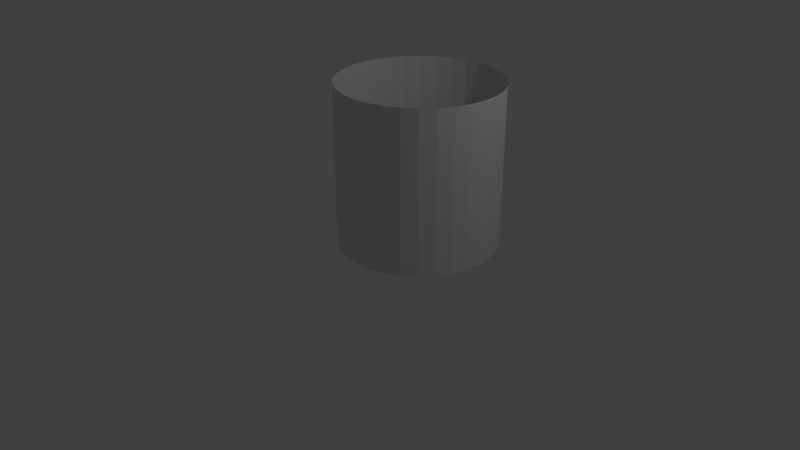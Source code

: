 # Source: tutorial.blend  (saved by Blender 2.78.0; exported with 4.5.12 LTS)
import bpy
from mathutils import Matrix  # noqa: F401  (used for matrix-valued properties, if any)

bpy.ops.wm.read_factory_settings(use_empty=True)
scene = bpy.context.scene
scene.name = 'Scene'

# ---- collections
col_collection_1 = bpy.data.collections.new('Collection 1'); scene.collection.children.link(col_collection_1)

# ---- world
world_world = bpy.data.worlds.new('World'); scene.world = world_world
world_world.color = (0.05088, 0.05088, 0.05088)
world_world.use_sun_shadow = False
world_world.sun_shadow_jitter_overblur = 0.0
world_world.cycles.sampling_method = 'MANUAL'

# ---- cameras
cam_camera = bpy.data.cameras.new('Camera')
cam_camera.clip_end = 100.0
cam_camera.lens = 35.0
cam_camera.sensor_width = 32.0
cam_camera.sensor_height = 18.0
cam_camera.ortho_scale = 7.314
cam_camera.dof.focus_distance = 0.0
cam_camera.dof.aperture_fstop = 128.0

# ---- lights
light_lamp = bpy.data.lights.new('Lamp', 'POINT')
light_lamp.transmission_factor = 0.0
light_lamp.cutoff_distance = 30.0
light_lamp.energy = 100.0
light_lamp.shadow_buffer_clip_start = 1.001
light_lamp.shadow_soft_size = 0.1
light_lamp.shadow_maximum_resolution = 0.006
light_lamp.use_absolute_resolution = True

# ---- meshes
me_cylinder = bpy.data.meshes.new('Cylinder')
me_cylinder.from_pydata([(0.6623, 1.372, -0.5491), (0.6623, 1.372, 1.451), (0.8574, 1.353, -0.5491), (0.8574, 1.353, 1.451), (1.045, 1.296, -0.5491), (1.045, 1.296, 1.451), (1.218, 1.204, -0.5491), (1.218, 1.204, 1.451), (1.369, 1.079, -0.5491), (1.369, 1.079, 1.451), (1.494, 0.9278, -0.5491), (1.494, 0.9278, 1.451), (1.586, 0.7549, -0.5491), (1.586, 0.7549, 1.451), (1.643, 0.5673, -0.5491), (1.643, 0.5673, 1.451), (1.662, 0.3723, -0.5491), (1.662, 0.3723, 1.451), (1.643, 0.1772, -0.5491), (1.643, 0.1772, 1.451), (1.586, -0.01043, -0.5491), (1.586, -0.01043, 1.451), (1.494, -0.1833, -0.5491), (1.494, -0.1833, 1.451), (1.369, -0.3349, -0.5491), (1.369, -0.3349, 1.451), (1.218, -0.4592, -0.5491), (1.218, -0.4592, 1.451), (1.045, -0.5516, -0.5491), (1.045, -0.5516, 1.451), (0.8574, -0.6085, -0.5491), (0.8574, -0.6085, 1.451), (0.6623, -0.6277, -0.5491), (0.6623, -0.6277, 1.451), (0.4672, -0.6085, -0.5491), (0.4672, -0.6085, 1.451), (0.2796, -0.5516, -0.5491), (0.2796, -0.5516, 1.451), (0.1067, -0.4592, -0.5491), (0.1067, -0.4592, 1.451), (-0.0448, -0.3349, -0.5491), (-0.0448, -0.3349, 1.451), (-0.1692, -0.1833, -0.5491), (-0.1692, -0.1833, 1.451), (-0.2616, -0.01043, -0.5491), (-0.2616, -0.01043, 1.451), (-0.3185, 0.1772, -0.5491), (-0.3185, 0.1772, 1.451), (-0.3377, 0.3723, -0.5491), (-0.3377, 0.3723, 1.451), (-0.3185, 0.5673, -0.5491), (-0.3185, 0.5673, 1.451), (-0.2616, 0.7549, -0.5491), (-0.2616, 0.7549, 1.451), (-0.1692, 0.9278, -0.5491), (-0.1692, 0.9278, 1.451), (-0.0448, 1.079, -0.5491), (-0.0448, 1.079, 1.451), (0.1067, 1.204, -0.5491), (0.1067, 1.204, 1.451), (0.2796, 1.296, -0.5491), (0.2796, 1.296, 1.451), (0.4672, 1.353, -0.5491), (0.4672, 1.353, 1.451)], [], [(0, 1, 3, 2), (2, 3, 5, 4), (4, 5, 7, 6), (6, 7, 9, 8), (8, 9, 11, 10), (10, 11, 13, 12), (12, 13, 15, 14), (14, 15, 17, 16), (16, 17, 19, 18), (18, 19, 21, 20), (20, 21, 23, 22), (22, 23, 25, 24), (24, 25, 27, 26), (26, 27, 29, 28), (28, 29, 31, 30), (30, 31, 33, 32), (32, 33, 35, 34), (34, 35, 37, 36), (36, 37, 39, 38), (38, 39, 41, 40), (40, 41, 43, 42), (42, 43, 45, 44), (44, 45, 47, 46), (46, 47, 49, 48), (48, 49, 51, 50), (50, 51, 53, 52), (52, 53, 55, 54), (54, 55, 57, 56), (56, 57, 59, 58), (58, 59, 61, 60), (60, 61, 63, 62), (62, 63, 1, 0), (0, 2, 4, 6, 8, 10, 12, 14, 16, 18, 20, 22, 24, 26, 28, 30, 32, 34, 36, 38, 40, 42, 44, 46, 48, 50, 52, 54, 56, 58, 60, 62)])
me_cylinder.use_remesh_preserve_volume = False
me_cylinder.use_remesh_preserve_attributes = False
me_cylinder.use_mirror_vertex_groups = False
me_cylinder.update()

# ---- objects
ob_cylinder = bpy.data.objects.new('Cylinder', me_cylinder)
ob_lamp = bpy.data.objects.new('Lamp', light_lamp)
ob_camera = bpy.data.objects.new('Camera', cam_camera)

# ---- transforms, parenting, visibility, modifiers, constraints
ob_cylinder.location = (-0.02917, -0.1131, 0.9437)
ob_cylinder.lineart.crease_threshold = 0.0
ob_lamp.location = (4.076, 1.005, 5.904)
ob_lamp.rotation_euler = (0.6503, 0.05522, 1.866)
ob_lamp.lock_rotations_4d = False
ob_lamp.empty_display_type = 'ARROWS'
ob_lamp.color = (0.0, 0.0, 0.0, 0.0)
ob_lamp.lineart.crease_threshold = 0.0
ob_camera.location = (7.481, -6.508, 5.344)
ob_camera.rotation_euler = (1.109, 0.0, 0.8149)
ob_camera.lock_rotations_4d = False
ob_camera.empty_display_type = 'ARROWS'
ob_camera.color = (0.0, 0.0, 0.0, 0.0)
ob_camera.display_type = 'WIRE'
ob_camera.lineart.crease_threshold = 0.0

# ---- collection membership
col_collection_1.objects.link(ob_cylinder)
col_collection_1.objects.link(ob_lamp)
col_collection_1.objects.link(ob_camera)

# ---- scene / render settings (as saved in the file)
scene.camera = ob_camera
scene.frame_start = 1; scene.frame_end = 250; scene.frame_set(0)
scene.render.engine = 'BLENDER_EEVEE_NEXT'
scene.render.resolution_percentage = 50
scene.render.dither_intensity = 0.0
scene.cycles.use_denoising = False
scene.cycles.samples = 128
scene.cycles.sampling_pattern = 'TABULATED_SOBOL'
scene.cycles.light_sampling_threshold = 0.0
scene.cycles.use_adaptive_sampling = False
scene.cycles.use_light_tree = False
scene.cycles.blur_glossy = 0.0
scene.cycles.sample_clamp_indirect = 0.0
scene.view_settings.view_transform = 'Standard'
bpy.context.view_layer.update()
